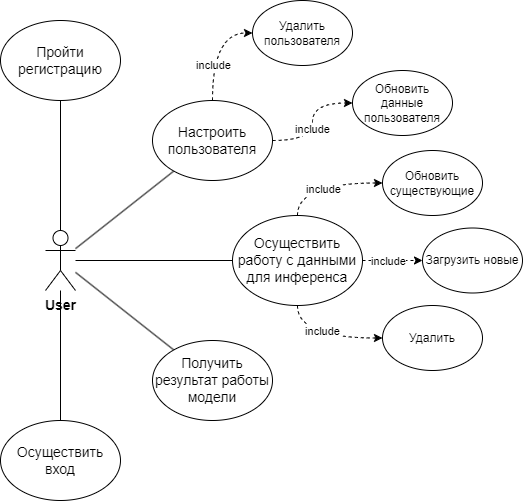

The diagram above was exported from draw.io. Its source (the exported page's mxGraphModel, read from the mxfile embedded in the PNG):
<mxGraphModel dx="1434" dy="844" grid="1" gridSize="10" guides="1" tooltips="1" connect="1" arrows="1" fold="1" page="1" pageScale="1" pageWidth="827" pageHeight="1169" math="0" shadow="0">
  <root>
    <mxCell id="0" />
    <mxCell id="1" parent="0" />
    <mxCell id="tcdRvLI39w0bkbLvwZZi-2" style="edgeStyle=orthogonalEdgeStyle;rounded=0;orthogonalLoop=1;jettySize=auto;html=1;endArrow=none;endFill=0;" edge="1" parent="1" source="gWjjsYVj-dJA8Q5PWzO2-10" target="gWjjsYVj-dJA8Q5PWzO2-24">
      <mxGeometry relative="1" as="geometry" />
    </mxCell>
    <mxCell id="tcdRvLI39w0bkbLvwZZi-3" style="rounded=0;orthogonalLoop=1;jettySize=auto;html=1;endArrow=none;endFill=0;" edge="1" parent="1" source="gWjjsYVj-dJA8Q5PWzO2-10" target="gWjjsYVj-dJA8Q5PWzO2-27">
      <mxGeometry relative="1" as="geometry" />
    </mxCell>
    <mxCell id="tcdRvLI39w0bkbLvwZZi-4" style="edgeStyle=orthogonalEdgeStyle;rounded=0;orthogonalLoop=1;jettySize=auto;html=1;endArrow=none;endFill=0;" edge="1" parent="1" source="gWjjsYVj-dJA8Q5PWzO2-10" target="gWjjsYVj-dJA8Q5PWzO2-28">
      <mxGeometry relative="1" as="geometry" />
    </mxCell>
    <mxCell id="tcdRvLI39w0bkbLvwZZi-5" style="rounded=0;orthogonalLoop=1;jettySize=auto;html=1;endArrow=none;endFill=0;" edge="1" parent="1" source="gWjjsYVj-dJA8Q5PWzO2-10" target="gWjjsYVj-dJA8Q5PWzO2-29">
      <mxGeometry relative="1" as="geometry" />
    </mxCell>
    <mxCell id="gWjjsYVj-dJA8Q5PWzO2-10" value="&lt;b style=&quot;font-size: 14px; text-wrap: wrap;&quot;&gt;User&lt;/b&gt;" style="shape=umlActor;verticalLabelPosition=bottom;verticalAlign=top;html=1;outlineConnect=0;" parent="1" vertex="1">
      <mxGeometry x="315" y="240" width="30" height="60" as="geometry" />
    </mxCell>
    <mxCell id="gWjjsYVj-dJA8Q5PWzO2-15" value="&lt;span style=&quot;font-size: 14px;&quot;&gt;Пройти регистрацию&lt;/span&gt;" style="ellipse;whiteSpace=wrap;html=1;" parent="1" vertex="1">
      <mxGeometry x="270" y="30" width="120" height="80" as="geometry" />
    </mxCell>
    <mxCell id="gWjjsYVj-dJA8Q5PWzO2-16" value="" style="endArrow=none;html=1;rounded=0;entryX=0.5;entryY=1;entryDx=0;entryDy=0;exitX=0.5;exitY=0;exitDx=0;exitDy=0;exitPerimeter=0;" parent="1" target="gWjjsYVj-dJA8Q5PWzO2-15" edge="1" source="gWjjsYVj-dJA8Q5PWzO2-10">
      <mxGeometry width="50" height="50" relative="1" as="geometry">
        <mxPoint x="312" y="250" as="sourcePoint" />
        <mxPoint x="372" y="249" as="targetPoint" />
      </mxGeometry>
    </mxCell>
    <mxCell id="gWjjsYVj-dJA8Q5PWzO2-24" value="&lt;span style=&quot;font-size: 14px;&quot;&gt;Осуществить вход&lt;/span&gt;" style="ellipse;whiteSpace=wrap;html=1;" parent="1" vertex="1">
      <mxGeometry x="270" y="430" width="120" height="80" as="geometry" />
    </mxCell>
    <mxCell id="gWjjsYVj-dJA8Q5PWzO2-40" style="edgeStyle=orthogonalEdgeStyle;rounded=0;orthogonalLoop=1;jettySize=auto;html=1;exitX=0.5;exitY=0;exitDx=0;exitDy=0;entryX=0;entryY=0.5;entryDx=0;entryDy=0;curved=1;dashed=1;" parent="1" source="gWjjsYVj-dJA8Q5PWzO2-27" target="gWjjsYVj-dJA8Q5PWzO2-39" edge="1">
      <mxGeometry relative="1" as="geometry">
        <mxPoint x="542.0000000000002" y="42.5" as="targetPoint" />
      </mxGeometry>
    </mxCell>
    <mxCell id="gWjjsYVj-dJA8Q5PWzO2-41" value="include" style="edgeLabel;html=1;align=center;verticalAlign=middle;resizable=0;points=[];" parent="gWjjsYVj-dJA8Q5PWzO2-40" vertex="1" connectable="0">
      <mxGeometry x="-0.2823" y="-4" relative="1" as="geometry">
        <mxPoint x="-4" y="3" as="offset" />
      </mxGeometry>
    </mxCell>
    <mxCell id="gWjjsYVj-dJA8Q5PWzO2-42" style="edgeStyle=orthogonalEdgeStyle;rounded=0;orthogonalLoop=1;jettySize=auto;html=1;exitX=1;exitY=0.5;exitDx=0;exitDy=0;curved=1;dashed=1;" parent="1" source="gWjjsYVj-dJA8Q5PWzO2-27" target="gWjjsYVj-dJA8Q5PWzO2-37" edge="1">
      <mxGeometry relative="1" as="geometry" />
    </mxCell>
    <mxCell id="gWjjsYVj-dJA8Q5PWzO2-43" value="include" style="edgeLabel;html=1;align=center;verticalAlign=middle;resizable=0;points=[];" parent="gWjjsYVj-dJA8Q5PWzO2-42" vertex="1" connectable="0">
      <mxGeometry x="-0.1111" y="1" relative="1" as="geometry">
        <mxPoint as="offset" />
      </mxGeometry>
    </mxCell>
    <mxCell id="gWjjsYVj-dJA8Q5PWzO2-27" value="&lt;span style=&quot;font-size: 14px;&quot;&gt;Настроить пользователя&lt;/span&gt;" style="ellipse;whiteSpace=wrap;html=1;" parent="1" vertex="1">
      <mxGeometry x="422" y="110" width="120" height="80" as="geometry" />
    </mxCell>
    <mxCell id="gWjjsYVj-dJA8Q5PWzO2-47" style="edgeStyle=orthogonalEdgeStyle;rounded=0;orthogonalLoop=1;jettySize=auto;html=1;exitX=0.5;exitY=0;exitDx=0;exitDy=0;entryX=0;entryY=0.5;entryDx=0;entryDy=0;curved=1;dashed=1;" parent="1" source="gWjjsYVj-dJA8Q5PWzO2-28" target="gWjjsYVj-dJA8Q5PWzO2-45" edge="1">
      <mxGeometry relative="1" as="geometry" />
    </mxCell>
    <mxCell id="gWjjsYVj-dJA8Q5PWzO2-50" value="include" style="edgeLabel;html=1;align=center;verticalAlign=middle;resizable=0;points=[];" parent="gWjjsYVj-dJA8Q5PWzO2-47" vertex="1" connectable="0">
      <mxGeometry x="-0.0071" y="-6" relative="1" as="geometry">
        <mxPoint as="offset" />
      </mxGeometry>
    </mxCell>
    <mxCell id="gWjjsYVj-dJA8Q5PWzO2-48" style="edgeStyle=orthogonalEdgeStyle;rounded=0;orthogonalLoop=1;jettySize=auto;html=1;exitX=1;exitY=0.5;exitDx=0;exitDy=0;dashed=1;" parent="1" source="gWjjsYVj-dJA8Q5PWzO2-28" target="gWjjsYVj-dJA8Q5PWzO2-44" edge="1">
      <mxGeometry relative="1" as="geometry" />
    </mxCell>
    <mxCell id="gWjjsYVj-dJA8Q5PWzO2-51" value="include" style="edgeLabel;html=1;align=center;verticalAlign=middle;resizable=0;points=[];" parent="gWjjsYVj-dJA8Q5PWzO2-48" vertex="1" connectable="0">
      <mxGeometry x="-0.1667" relative="1" as="geometry">
        <mxPoint as="offset" />
      </mxGeometry>
    </mxCell>
    <mxCell id="gWjjsYVj-dJA8Q5PWzO2-49" style="edgeStyle=orthogonalEdgeStyle;rounded=0;orthogonalLoop=1;jettySize=auto;html=1;exitX=0.5;exitY=1;exitDx=0;exitDy=0;curved=1;dashed=1;" parent="1" source="gWjjsYVj-dJA8Q5PWzO2-28" target="gWjjsYVj-dJA8Q5PWzO2-46" edge="1">
      <mxGeometry relative="1" as="geometry" />
    </mxCell>
    <mxCell id="gWjjsYVj-dJA8Q5PWzO2-52" value="include" style="edgeLabel;html=1;align=center;verticalAlign=middle;resizable=0;points=[];" parent="gWjjsYVj-dJA8Q5PWzO2-49" vertex="1" connectable="0">
      <mxGeometry x="0.1631" y="4" relative="1" as="geometry">
        <mxPoint x="-11" y="-3" as="offset" />
      </mxGeometry>
    </mxCell>
    <mxCell id="gWjjsYVj-dJA8Q5PWzO2-28" value="&lt;span style=&quot;font-size: 14px;&quot;&gt;Осуществить работу с данными для инференса&lt;/span&gt;" style="ellipse;whiteSpace=wrap;html=1;" parent="1" vertex="1">
      <mxGeometry x="502" y="225" width="130" height="90" as="geometry" />
    </mxCell>
    <mxCell id="gWjjsYVj-dJA8Q5PWzO2-29" value="&lt;span style=&quot;font-size: 14px;&quot;&gt;Получить результат работы модели&lt;/span&gt;" style="ellipse;whiteSpace=wrap;html=1;" parent="1" vertex="1">
      <mxGeometry x="422" y="350" width="120" height="80" as="geometry" />
    </mxCell>
    <mxCell id="gWjjsYVj-dJA8Q5PWzO2-37" value="Обновить данные пользователя&lt;div&gt;&lt;/div&gt;" style="ellipse;whiteSpace=wrap;html=1;" parent="1" vertex="1">
      <mxGeometry x="622" y="80" width="100" height="65" as="geometry" />
    </mxCell>
    <mxCell id="gWjjsYVj-dJA8Q5PWzO2-39" value="Удалить пользователя&lt;div&gt;&lt;/div&gt;" style="ellipse;whiteSpace=wrap;html=1;" parent="1" vertex="1">
      <mxGeometry x="522" y="10" width="100" height="65" as="geometry" />
    </mxCell>
    <mxCell id="gWjjsYVj-dJA8Q5PWzO2-44" value="Загрузить новые&lt;div&gt;&lt;/div&gt;" style="ellipse;whiteSpace=wrap;html=1;" parent="1" vertex="1">
      <mxGeometry x="692" y="237.5" width="100" height="65" as="geometry" />
    </mxCell>
    <mxCell id="gWjjsYVj-dJA8Q5PWzO2-45" value="Обновить существующие&lt;div&gt;&lt;/div&gt;" style="ellipse;whiteSpace=wrap;html=1;" parent="1" vertex="1">
      <mxGeometry x="652" y="160" width="100" height="65" as="geometry" />
    </mxCell>
    <mxCell id="gWjjsYVj-dJA8Q5PWzO2-46" value="Удалить&lt;div&gt;&lt;/div&gt;" style="ellipse;whiteSpace=wrap;html=1;" parent="1" vertex="1">
      <mxGeometry x="652" y="315" width="100" height="65" as="geometry" />
    </mxCell>
  </root>
</mxGraphModel>